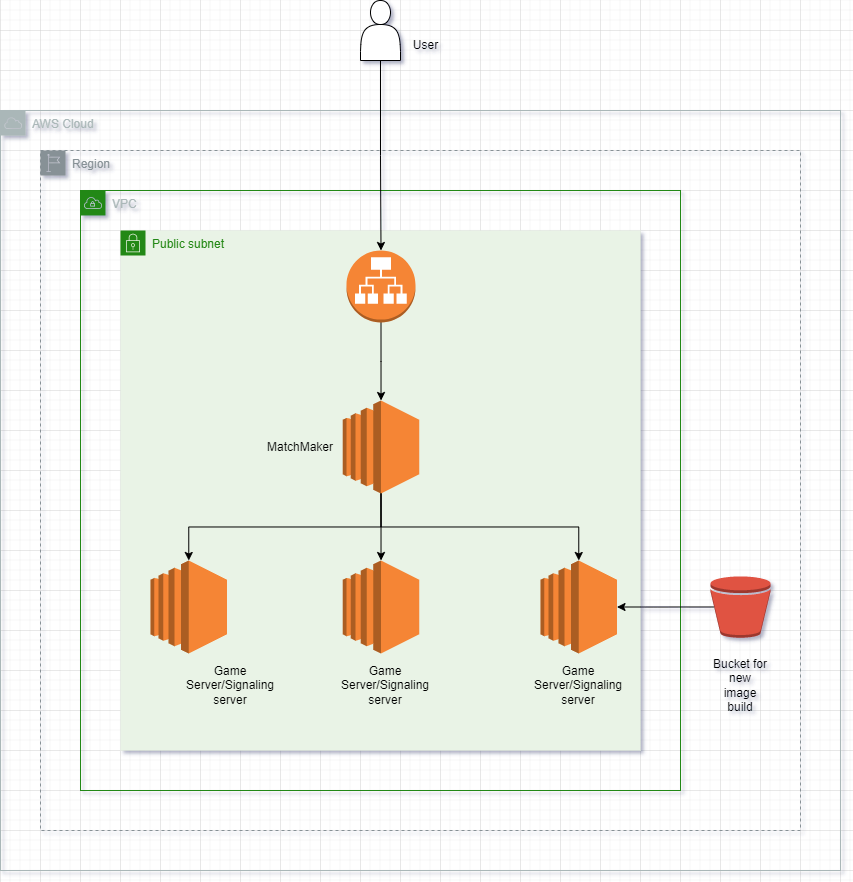

The diagram above was exported from draw.io. Its source (the exported page's mxGraphModel, read from the mxfile embedded in the PNG):
<mxGraphModel dx="2012" dy="973" grid="1" gridSize="10" guides="1" tooltips="1" connect="1" arrows="1" fold="1" page="1" pageScale="1" pageWidth="850" pageHeight="1100" math="0" shadow="0">
  <root>
    <mxCell id="0" />
    <mxCell id="1" parent="0" />
    <mxCell id="bMMvD_hmoXalDgYOfoUa-2" value="AWS Cloud" style="sketch=0;outlineConnect=0;gradientColor=none;html=1;whiteSpace=wrap;fontSize=12;fontStyle=0;shape=mxgraph.aws4.group;grIcon=mxgraph.aws4.group_aws_cloud;strokeColor=#AAB7B8;fillColor=none;verticalAlign=top;align=left;spacingLeft=30;fontColor=#AAB7B8;dashed=0;" vertex="1" parent="1">
      <mxGeometry y="160" width="840" height="760" as="geometry" />
    </mxCell>
    <mxCell id="bMMvD_hmoXalDgYOfoUa-1" value="Region" style="sketch=0;outlineConnect=0;gradientColor=none;html=1;whiteSpace=wrap;fontSize=12;fontStyle=0;shape=mxgraph.aws4.group;grIcon=mxgraph.aws4.group_region;strokeColor=#879196;fillColor=none;verticalAlign=top;align=left;spacingLeft=30;fontColor=#879196;dashed=1;" vertex="1" parent="1">
      <mxGeometry x="40" y="200" width="760" height="680" as="geometry" />
    </mxCell>
    <mxCell id="bMMvD_hmoXalDgYOfoUa-4" value="" style="shape=actor;whiteSpace=wrap;html=1;" vertex="1" parent="1">
      <mxGeometry x="360" y="50" width="40" height="60" as="geometry" />
    </mxCell>
    <mxCell id="bMMvD_hmoXalDgYOfoUa-6" value="VPC" style="points=[[0,0],[0.25,0],[0.5,0],[0.75,0],[1,0],[1,0.25],[1,0.5],[1,0.75],[1,1],[0.75,1],[0.5,1],[0.25,1],[0,1],[0,0.75],[0,0.5],[0,0.25]];outlineConnect=0;gradientColor=none;html=1;whiteSpace=wrap;fontSize=12;fontStyle=0;container=1;pointerEvents=0;collapsible=0;recursiveResize=0;shape=mxgraph.aws4.group;grIcon=mxgraph.aws4.group_vpc;strokeColor=#248814;fillColor=none;verticalAlign=top;align=left;spacingLeft=30;fontColor=#AAB7B8;dashed=0;" vertex="1" parent="1">
      <mxGeometry x="80" y="240" width="600" height="600" as="geometry" />
    </mxCell>
    <mxCell id="bMMvD_hmoXalDgYOfoUa-8" value="Public subnet" style="points=[[0,0],[0.25,0],[0.5,0],[0.75,0],[1,0],[1,0.25],[1,0.5],[1,0.75],[1,1],[0.75,1],[0.5,1],[0.25,1],[0,1],[0,0.75],[0,0.5],[0,0.25]];outlineConnect=0;gradientColor=none;html=1;whiteSpace=wrap;fontSize=12;fontStyle=0;container=1;pointerEvents=0;collapsible=0;recursiveResize=0;shape=mxgraph.aws4.group;grIcon=mxgraph.aws4.group_security_group;grStroke=0;strokeColor=#248814;fillColor=#E9F3E6;verticalAlign=top;align=left;spacingLeft=30;fontColor=#248814;dashed=0;" vertex="1" parent="bMMvD_hmoXalDgYOfoUa-6">
      <mxGeometry x="40" y="40" width="520" height="520" as="geometry" />
    </mxCell>
    <mxCell id="bMMvD_hmoXalDgYOfoUa-17" style="edgeStyle=orthogonalEdgeStyle;rounded=0;orthogonalLoop=1;jettySize=auto;html=1;exitX=0.5;exitY=1;exitDx=0;exitDy=0;exitPerimeter=0;" edge="1" parent="bMMvD_hmoXalDgYOfoUa-8" source="bMMvD_hmoXalDgYOfoUa-9" target="bMMvD_hmoXalDgYOfoUa-14">
      <mxGeometry relative="1" as="geometry" />
    </mxCell>
    <mxCell id="bMMvD_hmoXalDgYOfoUa-19" style="edgeStyle=orthogonalEdgeStyle;rounded=0;orthogonalLoop=1;jettySize=auto;html=1;exitX=0.5;exitY=1;exitDx=0;exitDy=0;exitPerimeter=0;" edge="1" parent="bMMvD_hmoXalDgYOfoUa-8" source="bMMvD_hmoXalDgYOfoUa-9" target="bMMvD_hmoXalDgYOfoUa-15">
      <mxGeometry relative="1" as="geometry" />
    </mxCell>
    <mxCell id="bMMvD_hmoXalDgYOfoUa-20" style="edgeStyle=orthogonalEdgeStyle;rounded=0;orthogonalLoop=1;jettySize=auto;html=1;exitX=0.5;exitY=1;exitDx=0;exitDy=0;exitPerimeter=0;" edge="1" parent="bMMvD_hmoXalDgYOfoUa-8" source="bMMvD_hmoXalDgYOfoUa-9" target="bMMvD_hmoXalDgYOfoUa-16">
      <mxGeometry relative="1" as="geometry" />
    </mxCell>
    <mxCell id="bMMvD_hmoXalDgYOfoUa-9" value="" style="outlineConnect=0;dashed=0;verticalLabelPosition=bottom;verticalAlign=top;align=center;html=1;shape=mxgraph.aws3.ec2;fillColor=#F58534;gradientColor=none;" vertex="1" parent="bMMvD_hmoXalDgYOfoUa-8">
      <mxGeometry x="222.25" y="170" width="76.5" height="93" as="geometry" />
    </mxCell>
    <mxCell id="bMMvD_hmoXalDgYOfoUa-12" style="edgeStyle=orthogonalEdgeStyle;rounded=0;orthogonalLoop=1;jettySize=auto;html=1;exitX=0.5;exitY=1;exitDx=0;exitDy=0;exitPerimeter=0;" edge="1" parent="bMMvD_hmoXalDgYOfoUa-8" source="bMMvD_hmoXalDgYOfoUa-10" target="bMMvD_hmoXalDgYOfoUa-9">
      <mxGeometry relative="1" as="geometry" />
    </mxCell>
    <mxCell id="bMMvD_hmoXalDgYOfoUa-10" value="" style="outlineConnect=0;dashed=0;verticalLabelPosition=bottom;verticalAlign=top;align=center;html=1;shape=mxgraph.aws3.application_load_balancer;fillColor=#F58534;gradientColor=none;" vertex="1" parent="bMMvD_hmoXalDgYOfoUa-8">
      <mxGeometry x="226" y="20" width="69" height="72" as="geometry" />
    </mxCell>
    <mxCell id="bMMvD_hmoXalDgYOfoUa-14" value="" style="outlineConnect=0;dashed=0;verticalLabelPosition=bottom;verticalAlign=top;align=center;html=1;shape=mxgraph.aws3.ec2;fillColor=#F58534;gradientColor=none;" vertex="1" parent="bMMvD_hmoXalDgYOfoUa-8">
      <mxGeometry x="30" y="330" width="76.5" height="93" as="geometry" />
    </mxCell>
    <mxCell id="bMMvD_hmoXalDgYOfoUa-15" value="" style="outlineConnect=0;dashed=0;verticalLabelPosition=bottom;verticalAlign=top;align=center;html=1;shape=mxgraph.aws3.ec2;fillColor=#F58534;gradientColor=none;" vertex="1" parent="bMMvD_hmoXalDgYOfoUa-8">
      <mxGeometry x="222.25" y="330" width="76.5" height="93" as="geometry" />
    </mxCell>
    <mxCell id="bMMvD_hmoXalDgYOfoUa-16" value="" style="outlineConnect=0;dashed=0;verticalLabelPosition=bottom;verticalAlign=top;align=center;html=1;shape=mxgraph.aws3.ec2;fillColor=#F58534;gradientColor=none;" vertex="1" parent="bMMvD_hmoXalDgYOfoUa-8">
      <mxGeometry x="420" y="330" width="76.5" height="93" as="geometry" />
    </mxCell>
    <mxCell id="bMMvD_hmoXalDgYOfoUa-23" value="MatchMaker" style="text;html=1;strokeColor=none;fillColor=none;align=center;verticalAlign=middle;whiteSpace=wrap;rounded=0;" vertex="1" parent="bMMvD_hmoXalDgYOfoUa-8">
      <mxGeometry x="150" y="201.5" width="60" height="30" as="geometry" />
    </mxCell>
    <mxCell id="bMMvD_hmoXalDgYOfoUa-25" value="Game Server/Signaling server" style="text;html=1;strokeColor=none;fillColor=none;align=center;verticalAlign=middle;whiteSpace=wrap;rounded=0;" vertex="1" parent="bMMvD_hmoXalDgYOfoUa-8">
      <mxGeometry x="235" y="440" width="60" height="30" as="geometry" />
    </mxCell>
    <mxCell id="bMMvD_hmoXalDgYOfoUa-26" value="Game Server/Signaling server" style="text;html=1;strokeColor=none;fillColor=none;align=center;verticalAlign=middle;whiteSpace=wrap;rounded=0;" vertex="1" parent="bMMvD_hmoXalDgYOfoUa-8">
      <mxGeometry x="428.25" y="440" width="60" height="30" as="geometry" />
    </mxCell>
    <mxCell id="bMMvD_hmoXalDgYOfoUa-24" value="Game Server/Signaling server" style="text;html=1;strokeColor=none;fillColor=none;align=center;verticalAlign=middle;whiteSpace=wrap;rounded=0;" vertex="1" parent="1">
      <mxGeometry x="200" y="720" width="60" height="30" as="geometry" />
    </mxCell>
    <mxCell id="bMMvD_hmoXalDgYOfoUa-5" style="edgeStyle=orthogonalEdgeStyle;rounded=0;orthogonalLoop=1;jettySize=auto;html=1;exitX=0.5;exitY=1;exitDx=0;exitDy=0;entryX=0.5;entryY=0;entryDx=0;entryDy=0;entryPerimeter=0;" edge="1" parent="1" source="bMMvD_hmoXalDgYOfoUa-4" target="bMMvD_hmoXalDgYOfoUa-10">
      <mxGeometry relative="1" as="geometry" />
    </mxCell>
    <mxCell id="bMMvD_hmoXalDgYOfoUa-27" value="User" style="text;html=1;align=center;verticalAlign=middle;resizable=0;points=[];autosize=1;strokeColor=none;fillColor=none;" vertex="1" parent="1">
      <mxGeometry x="400" y="80" width="50" height="30" as="geometry" />
    </mxCell>
    <mxCell id="bMMvD_hmoXalDgYOfoUa-29" style="edgeStyle=orthogonalEdgeStyle;rounded=0;orthogonalLoop=1;jettySize=auto;html=1;exitX=0.06;exitY=0.5;exitDx=0;exitDy=0;exitPerimeter=0;" edge="1" parent="1" source="bMMvD_hmoXalDgYOfoUa-28" target="bMMvD_hmoXalDgYOfoUa-16">
      <mxGeometry relative="1" as="geometry" />
    </mxCell>
    <mxCell id="bMMvD_hmoXalDgYOfoUa-28" value="" style="outlineConnect=0;dashed=0;verticalLabelPosition=bottom;verticalAlign=top;align=center;html=1;shape=mxgraph.aws3.bucket;fillColor=#E05243;gradientColor=none;" vertex="1" parent="1">
      <mxGeometry x="710" y="625.75" width="60" height="61.5" as="geometry" />
    </mxCell>
    <mxCell id="bMMvD_hmoXalDgYOfoUa-30" value="Bucket for new image build" style="text;html=1;strokeColor=none;fillColor=none;align=center;verticalAlign=middle;whiteSpace=wrap;rounded=0;" vertex="1" parent="1">
      <mxGeometry x="710" y="720" width="60" height="30" as="geometry" />
    </mxCell>
  </root>
</mxGraphModel>